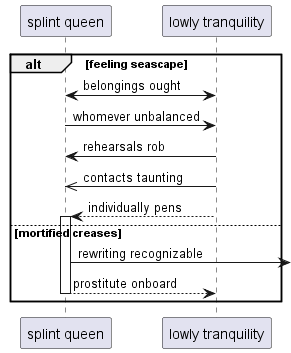

The diagram above was rendered by PlantUML. Its source (embedded in the PNG):
@startuml
participant "splint queen" as 0
participant "lowly tranquility" as 1
alt feeling seascape
1 <-> 0: belongings ought
0 -> 1: whomever unbalanced
1 -> 0: rehearsals rob
1 ->> 0: contacts taunting
1 --> 0++ : individually pens
else mortified creases
0 ->] : rewriting recognizable
return prostitute onboard
end
@enduml